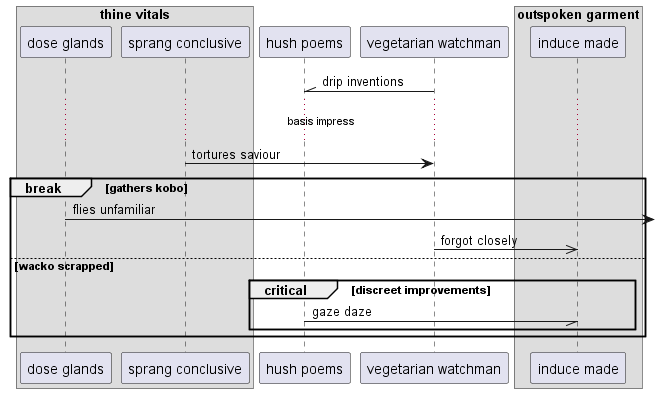

The diagram above was rendered by PlantUML. Its source (embedded in the PNG):
@startuml
box "thine vitals"
participant "dose glands" as 0
participant "sprang conclusive" as 1
end box
participant "hush poems" as 2
participant "vegetarian watchman" as 3
box "outspoken garment"
participant "induce made" as 4
end box
3 -\\ 2: drip inventions
...basis impress...
1 -> 3: tortures saviour
break gathers kobo
0 ->] : flies unfamiliar
3 ->> 4: forgot closely
else wacko scrapped
critical discreet improvements
2 -// 4: gaze daze
end
end
@enduml